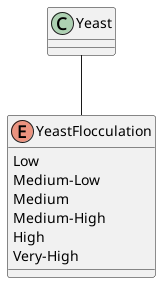

The diagram above was rendered by PlantUML. Its source (embedded in the PNG):
@startuml
Enum "YeastFlocculation" {
    Low
    Medium-Low
    Medium
    Medium-High
    High
    Very-High
}

Yeast -- YeastFlocculation
@enduml